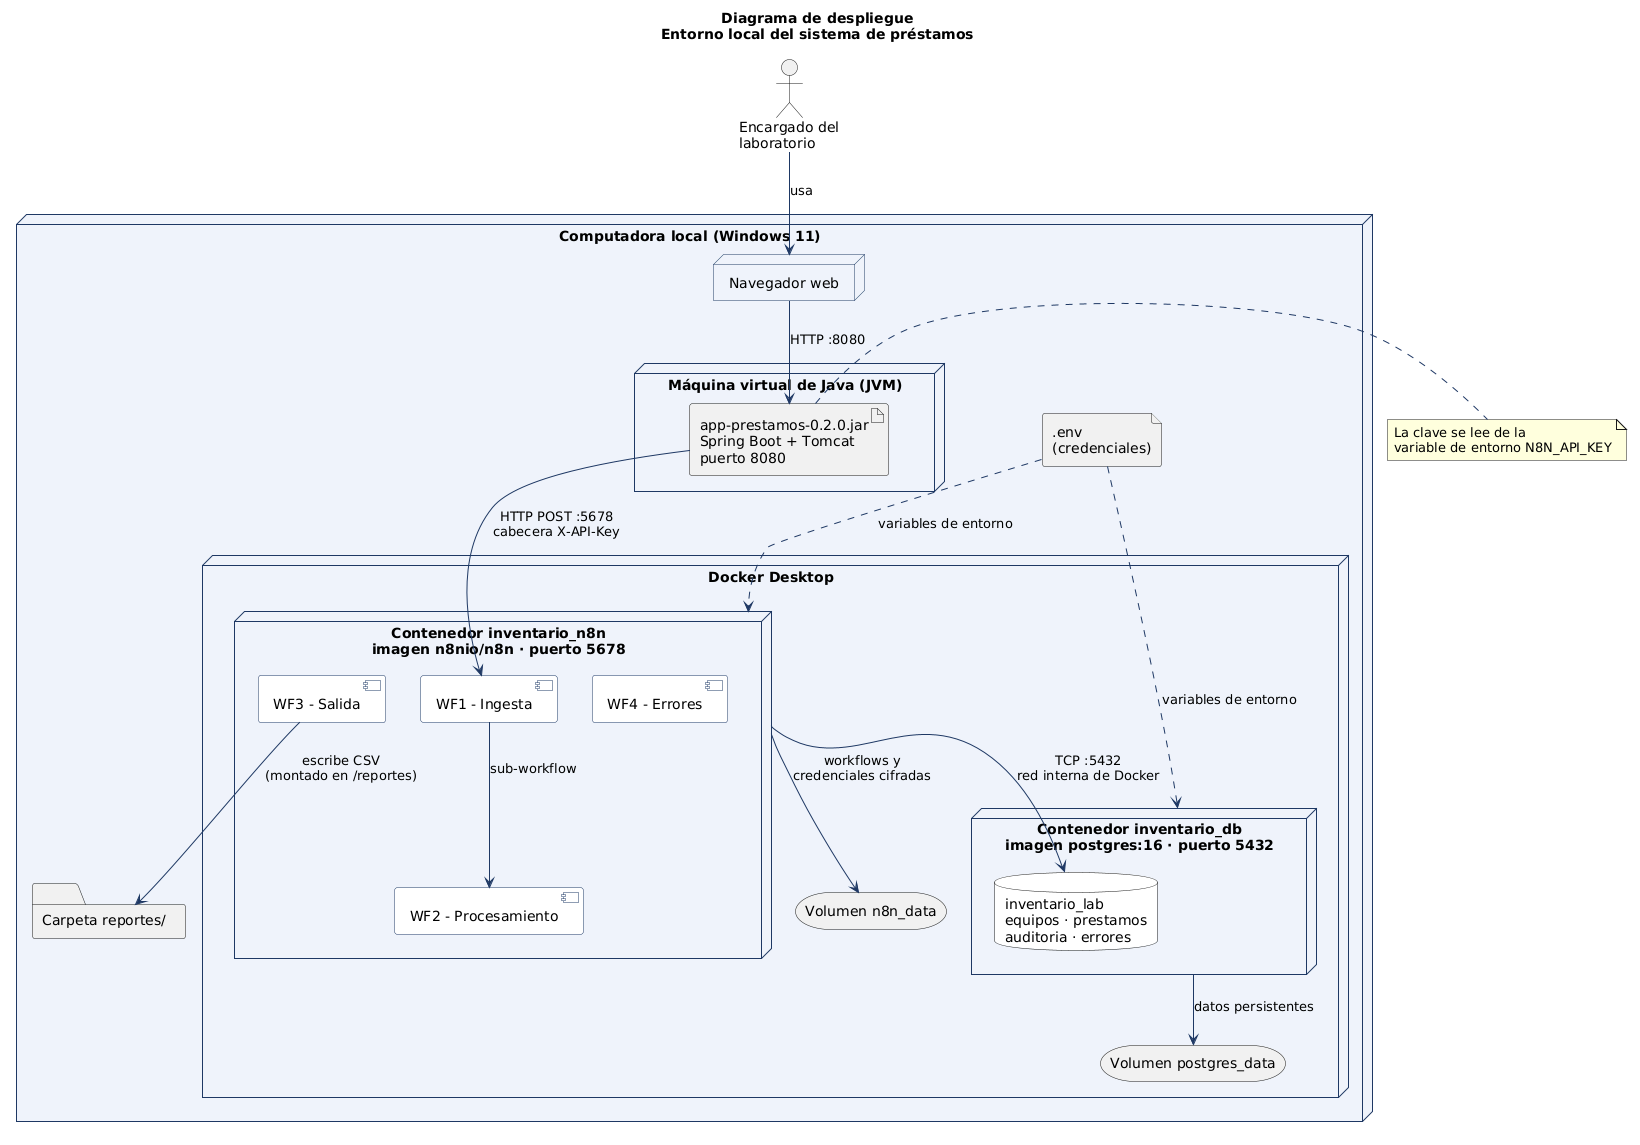

The diagram above was rendered by PlantUML. Its source (embedded in the PNG):
@startuml
set separator none
skinparam shadowing false
skinparam NodeBackgroundColor #EEF3FA
skinparam NodeBorderColor #1F3864
skinparam ComponentBackgroundColor #FFFFFF
skinparam ComponentBorderColor #1F3864
skinparam DatabaseBackgroundColor #FFFFFF
skinparam ArrowColor #1F3864
title Diagrama de despliegue\nEntorno local del sistema de préstamos

actor "Encargado del\nlaboratorio" as U

node "Computadora local (Windows 11)" as PC {

  node "Navegador web" as NAV

  node "Máquina virtual de Java (JVM)" as JVM {
    artifact "app-prestamos-0.2.0.jar\nSpring Boot + Tomcat\npuerto 8080" as APP
  }

  file ".env\n(credenciales)" as ENV
  folder "Carpeta reportes/" as REP

  node "Docker Desktop" as DOCKER {

    node "Contenedor inventario_n8n\nimagen n8nio/n8n · puerto 5678" as N8N {
      component "WF1 - Ingesta" as WF1
      component "WF2 - Procesamiento" as WF2
      component "WF3 - Salida" as WF3
      component "WF4 - Errores" as WF4
    }

    node "Contenedor inventario_db\nimagen postgres:16 · puerto 5432" as PGC {
      database "inventario_lab\nequipos · prestamos\nauditoria · errores" as DB
    }

    storage "Volumen n8n_data" as V1
    storage "Volumen postgres_data" as V2
  }
}

U --> NAV : usa
NAV --> APP : HTTP :8080
APP --> WF1 : HTTP POST :5678\ncabecera X-API-Key
WF1 --> WF2 : sub-workflow
N8N --> DB : TCP :5432\nred interna de Docker
WF3 --> REP : escribe CSV\n(montado en /reportes)
N8N --> V1 : workflows y\ncredenciales cifradas
PGC --> V2 : datos persistentes
ENV ..> N8N : variables de entorno
ENV ..> PGC : variables de entorno

note right of APP
  La clave se lee de la
  variable de entorno N8N_API_KEY
end note
@enduml